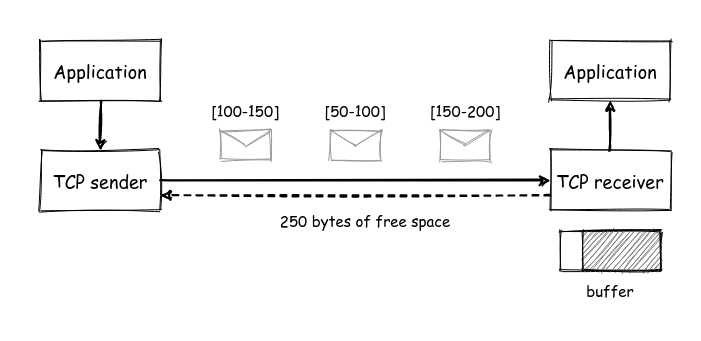

The diagram above was exported from draw.io. Its source (the exported page's mxGraphModel, read from the mxfile embedded in the PNG):
<mxGraphModel dx="1422" dy="809" grid="1" gridSize="10" guides="1" tooltips="1" connect="1" arrows="1" fold="1" page="1" pageScale="1" pageWidth="850" pageHeight="1100" math="0" shadow="0">
  <root>
    <mxCell id="0" />
    <mxCell id="1" parent="0" />
    <mxCell id="hgICBZ3dHE1VcSeNnz0L-1" value="&lt;font face=&quot;Comic Sans MS&quot; style=&quot;font-size: 18px&quot;&gt;TCP sender&lt;/font&gt;" style="rounded=0;whiteSpace=wrap;html=1;sketch=1;" vertex="1" parent="1">
      <mxGeometry x="100" y="320" width="120" height="60" as="geometry" />
    </mxCell>
    <mxCell id="hgICBZ3dHE1VcSeNnz0L-2" value="&lt;font face=&quot;Comic Sans MS&quot; style=&quot;font-size: 18px&quot;&gt;TCP receiver&lt;/font&gt;" style="rounded=0;whiteSpace=wrap;html=1;sketch=1;" vertex="1" parent="1">
      <mxGeometry x="610" y="320" width="120" height="60" as="geometry" />
    </mxCell>
    <mxCell id="hgICBZ3dHE1VcSeNnz0L-3" value="&lt;font face=&quot;Comic Sans MS&quot;&gt;&lt;span style=&quot;font-size: 18px&quot;&gt;Application&lt;/span&gt;&lt;/font&gt;" style="rounded=0;whiteSpace=wrap;html=1;sketch=1;" vertex="1" parent="1">
      <mxGeometry x="100" y="210" width="120" height="60" as="geometry" />
    </mxCell>
    <mxCell id="hgICBZ3dHE1VcSeNnz0L-4" value="&lt;font face=&quot;Comic Sans MS&quot;&gt;&lt;span style=&quot;font-size: 18px&quot;&gt;Application&lt;/span&gt;&lt;/font&gt;" style="rounded=0;whiteSpace=wrap;html=1;sketch=1;" vertex="1" parent="1">
      <mxGeometry x="610" y="210" width="120" height="60" as="geometry" />
    </mxCell>
    <mxCell id="hgICBZ3dHE1VcSeNnz0L-5" value="" style="endArrow=classic;html=1;exitX=0.5;exitY=1;exitDx=0;exitDy=0;sketch=1;strokeWidth=2;" edge="1" parent="1" source="hgICBZ3dHE1VcSeNnz0L-3" target="hgICBZ3dHE1VcSeNnz0L-1">
      <mxGeometry width="50" height="50" relative="1" as="geometry">
        <mxPoint x="140" y="500" as="sourcePoint" />
        <mxPoint x="190" y="450" as="targetPoint" />
      </mxGeometry>
    </mxCell>
    <mxCell id="hgICBZ3dHE1VcSeNnz0L-6" value="" style="endArrow=classic;html=1;exitX=0.5;exitY=0;exitDx=0;exitDy=0;sketch=1;strokeWidth=2;entryX=0.5;entryY=1;entryDx=0;entryDy=0;" edge="1" parent="1" source="hgICBZ3dHE1VcSeNnz0L-2" target="hgICBZ3dHE1VcSeNnz0L-4">
      <mxGeometry width="50" height="50" relative="1" as="geometry">
        <mxPoint x="170" y="280" as="sourcePoint" />
        <mxPoint x="170" y="330" as="targetPoint" />
      </mxGeometry>
    </mxCell>
    <mxCell id="hgICBZ3dHE1VcSeNnz0L-7" value="" style="endArrow=classic;html=1;exitX=1;exitY=0.5;exitDx=0;exitDy=0;sketch=1;strokeWidth=2;entryX=0;entryY=0.5;entryDx=0;entryDy=0;" edge="1" parent="1" source="hgICBZ3dHE1VcSeNnz0L-1" target="hgICBZ3dHE1VcSeNnz0L-2">
      <mxGeometry width="50" height="50" relative="1" as="geometry">
        <mxPoint x="170" y="280" as="sourcePoint" />
        <mxPoint x="170" y="330" as="targetPoint" />
      </mxGeometry>
    </mxCell>
    <mxCell id="hgICBZ3dHE1VcSeNnz0L-14" value="" style="verticalLabelPosition=bottom;shadow=0;dashed=0;align=center;html=1;verticalAlign=top;strokeWidth=1;shape=mxgraph.mockup.misc.mail2;strokeColor=#999999;sketch=1;" vertex="1" parent="1">
      <mxGeometry x="280" y="300" width="50" height="30" as="geometry" />
    </mxCell>
    <mxCell id="hgICBZ3dHE1VcSeNnz0L-15" value="" style="verticalLabelPosition=bottom;shadow=0;dashed=0;align=center;html=1;verticalAlign=top;strokeWidth=1;shape=mxgraph.mockup.misc.mail2;strokeColor=#999999;sketch=1;" vertex="1" parent="1">
      <mxGeometry x="390" y="300" width="50" height="30" as="geometry" />
    </mxCell>
    <mxCell id="hgICBZ3dHE1VcSeNnz0L-16" value="" style="verticalLabelPosition=bottom;shadow=0;dashed=0;align=center;html=1;verticalAlign=top;strokeWidth=1;shape=mxgraph.mockup.misc.mail2;strokeColor=#999999;sketch=1;" vertex="1" parent="1">
      <mxGeometry x="500" y="300" width="50" height="30" as="geometry" />
    </mxCell>
    <mxCell id="hgICBZ3dHE1VcSeNnz0L-17" value="&lt;font style=&quot;font-size: 15px&quot; face=&quot;Comic Sans MS&quot;&gt;[100-150]&lt;/font&gt;" style="text;html=1;strokeColor=none;fillColor=none;align=center;verticalAlign=middle;whiteSpace=wrap;rounded=0;sketch=1;" vertex="1" parent="1">
      <mxGeometry x="250" y="270" width="110" height="20" as="geometry" />
    </mxCell>
    <mxCell id="hgICBZ3dHE1VcSeNnz0L-18" value="&lt;font style=&quot;font-size: 15px&quot; face=&quot;Comic Sans MS&quot;&gt;[50-100]&lt;/font&gt;" style="text;html=1;strokeColor=none;fillColor=none;align=center;verticalAlign=middle;whiteSpace=wrap;rounded=0;sketch=1;" vertex="1" parent="1">
      <mxGeometry x="360" y="270" width="110" height="20" as="geometry" />
    </mxCell>
    <mxCell id="hgICBZ3dHE1VcSeNnz0L-19" value="&lt;font style=&quot;font-size: 15px&quot; face=&quot;Comic Sans MS&quot;&gt;[150-200]&lt;/font&gt;" style="text;html=1;strokeColor=none;fillColor=none;align=center;verticalAlign=middle;whiteSpace=wrap;rounded=0;sketch=1;" vertex="1" parent="1">
      <mxGeometry x="470" y="270" width="110" height="20" as="geometry" />
    </mxCell>
    <mxCell id="hgICBZ3dHE1VcSeNnz0L-22" value="" style="group" vertex="1" connectable="0" parent="1">
      <mxGeometry x="620" y="400" width="100" height="40" as="geometry" />
    </mxCell>
    <mxCell id="hgICBZ3dHE1VcSeNnz0L-20" value="" style="rounded=0;whiteSpace=wrap;html=1;sketch=1;fillColor=none;" vertex="1" parent="hgICBZ3dHE1VcSeNnz0L-22">
      <mxGeometry width="100" height="40" as="geometry" />
    </mxCell>
    <mxCell id="hgICBZ3dHE1VcSeNnz0L-21" value="" style="rounded=0;whiteSpace=wrap;html=1;sketch=1;fillStyle=auto;fillColor=#808080;" vertex="1" parent="hgICBZ3dHE1VcSeNnz0L-22">
      <mxGeometry x="22.222222222222225" width="77.77777777777779" height="40" as="geometry" />
    </mxCell>
    <mxCell id="hgICBZ3dHE1VcSeNnz0L-23" value="&lt;font style=&quot;font-size: 15px&quot; face=&quot;Comic Sans MS&quot;&gt;buffer&lt;/font&gt;" style="text;html=1;strokeColor=none;fillColor=none;align=center;verticalAlign=middle;whiteSpace=wrap;rounded=0;sketch=1;" vertex="1" parent="1">
      <mxGeometry x="615" y="450" width="110" height="20" as="geometry" />
    </mxCell>
    <mxCell id="hgICBZ3dHE1VcSeNnz0L-24" value="" style="endArrow=classic;html=1;exitX=0;exitY=0.75;exitDx=0;exitDy=0;sketch=1;strokeWidth=2;entryX=1;entryY=0.75;entryDx=0;entryDy=0;dashed=1;" edge="1" parent="1" source="hgICBZ3dHE1VcSeNnz0L-2" target="hgICBZ3dHE1VcSeNnz0L-1">
      <mxGeometry width="50" height="50" relative="1" as="geometry">
        <mxPoint x="230" y="360" as="sourcePoint" />
        <mxPoint x="260" y="420" as="targetPoint" />
      </mxGeometry>
    </mxCell>
    <mxCell id="hgICBZ3dHE1VcSeNnz0L-25" value="&lt;font style=&quot;font-size: 15px&quot; face=&quot;Comic Sans MS&quot;&gt;250 bytes of free space&lt;/font&gt;" style="text;html=1;strokeColor=none;fillColor=none;align=center;verticalAlign=middle;whiteSpace=wrap;rounded=0;sketch=1;" vertex="1" parent="1">
      <mxGeometry x="330" y="380" width="190" height="20" as="geometry" />
    </mxCell>
    <mxCell id="hgICBZ3dHE1VcSeNnz0L-26" value="" style="rounded=0;whiteSpace=wrap;html=1;sketch=1;fillColor=none;strokeColor=none;" vertex="1" parent="1">
      <mxGeometry x="60" y="170" width="700" height="340" as="geometry" />
    </mxCell>
  </root>
</mxGraphModel>